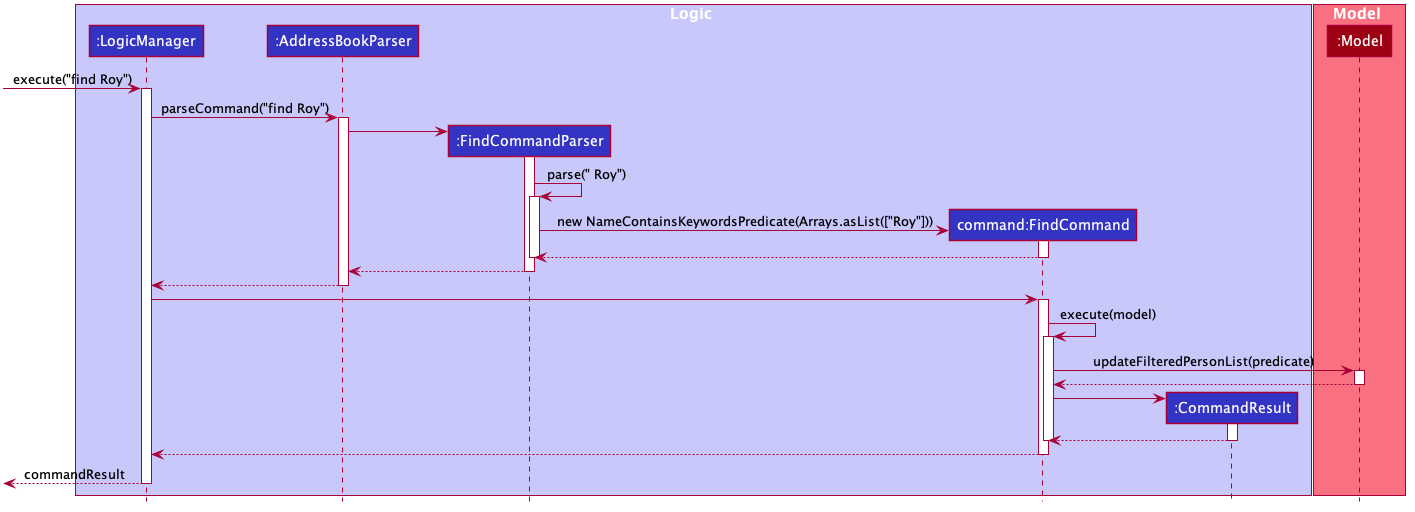

The diagram above was rendered by PlantUML. Its source (embedded in the PNG):
@startuml








skinparam BackgroundColor #FFFFFFF

skinparam Shadowing false

skinparam Class {
    FontColor #FFFFFF
    BorderThickness 1
    BorderColor #FFFFFF
    StereotypeFontColor #FFFFFF
    FontName Arial
}

skinparam Actor {
    BorderColor #000000
    Color #000000
    FontName Arial
}

skinparam Sequence {
    MessageAlign center
    BoxFontSize 15
    BoxPadding 0
    BoxFontColor #FFFFFF
    FontName Arial
}

skinparam Participant {
    FontColor #FFFFFFF
    Padding 20
}

skinparam MinClassWidth 50
skinparam ParticipantPadding 10
skinparam Shadowing false
skinparam DefaultTextAlignment center
skinparam packageStyle Rectangle

hide footbox
hide members
hide circle

box Logic #C8C8FA
participant ":LogicManager" as LogicManager #3333C4
participant ":AddressBookParser" as AddressBookParser #3333C4
participant ":FindCommandParser" as FindCommandParser #3333C4
participant "command:FindCommand" as FindCommand #3333C4
participant ":CommandResult" as CommandResult #3333C4
end box

box Model #F97181
participant ":Model" as Model #9D0012
end box

[-> LogicManager : execute("find Roy")
activate LogicManager

LogicManager -> AddressBookParser : parseCommand("find Roy")
activate AddressBookParser

create FindCommandParser
AddressBookParser -> FindCommandParser
activate FindCommandParser

FindCommandParser -> FindCommandParser : parse(" Roy")
activate FindCommandParser

create FindCommand
FindCommandParser -> FindCommand : new NameContainsKeywordsPredicate(Arrays.asList(["Roy"]))
activate FindCommand

FindCommand --> FindCommandParser
deactivate FindCommand

deactivate FindCommandParser
FindCommandParser --> AddressBookParser
deactivate FindCommandParser

AddressBookParser --> LogicManager
deactivate AddressBookParser

LogicManager -> FindCommand
activate FindCommand

FindCommand -> FindCommand : execute(model)
activate FindCommand

FindCommand -> Model : updateFilteredPersonList(predicate)
activate Model
Model --> FindCommand
deactivate Model

create CommandResult
FindCommand -> CommandResult
activate CommandResult

CommandResult --> FindCommand
deactivate CommandResult

deactivate FindCommand
FindCommand --> LogicManager
deactivate FindCommand

[<--LogicManager : commandResult
deactivate LogicManager
@enduml